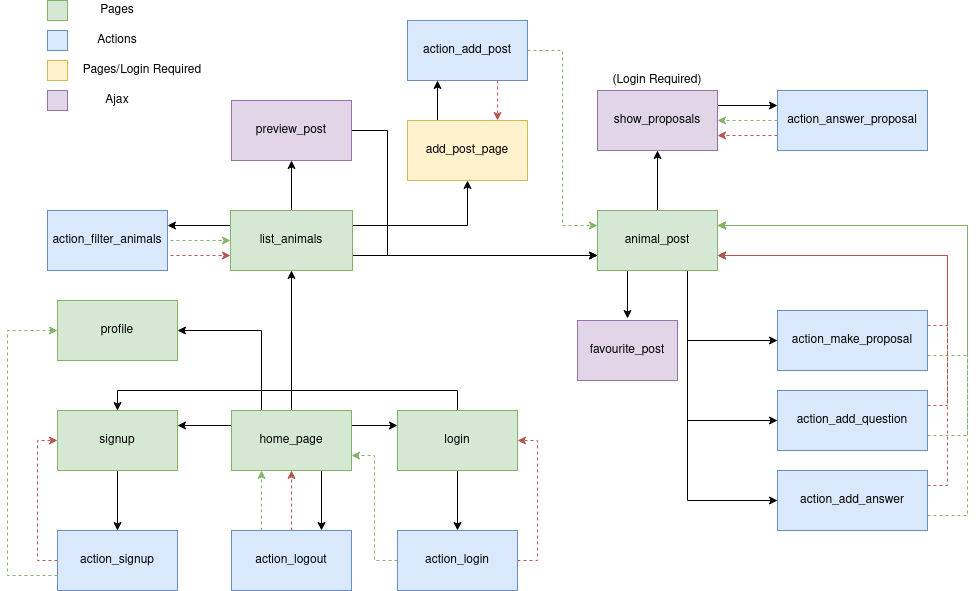

The diagram above was exported from draw.io. Its source (the exported page's mxGraphModel, read from the mxfile embedded in the PNG):
<mxGraphModel dx="1422" dy="796" grid="1" gridSize="10" guides="1" tooltips="1" connect="1" arrows="1" fold="1" page="1" pageScale="1" pageWidth="827" pageHeight="1169" math="0" shadow="0">
  <root>
    <mxCell id="0" />
    <mxCell id="1" parent="0" />
    <mxCell id="7VbJM1r4_z_jr_okdKqC-8" style="edgeStyle=orthogonalEdgeStyle;rounded=0;orthogonalLoop=1;jettySize=auto;html=1;exitX=0;exitY=0.25;exitDx=0;exitDy=0;entryX=1;entryY=0.25;entryDx=0;entryDy=0;" parent="1" source="7VbJM1r4_z_jr_okdKqC-1" target="7VbJM1r4_z_jr_okdKqC-2" edge="1">
      <mxGeometry relative="1" as="geometry" />
    </mxCell>
    <mxCell id="jqRvhwwpTAMyasY6WVKT-3" style="edgeStyle=orthogonalEdgeStyle;rounded=0;orthogonalLoop=1;jettySize=auto;html=1;exitX=1;exitY=0.25;exitDx=0;exitDy=0;entryX=0;entryY=0.25;entryDx=0;entryDy=0;" parent="1" source="7VbJM1r4_z_jr_okdKqC-1" target="jqRvhwwpTAMyasY6WVKT-21" edge="1">
      <mxGeometry relative="1" as="geometry">
        <Array as="points" />
      </mxGeometry>
    </mxCell>
    <mxCell id="jqRvhwwpTAMyasY6WVKT-4" style="edgeStyle=orthogonalEdgeStyle;rounded=0;orthogonalLoop=1;jettySize=auto;html=1;exitX=0.75;exitY=1;exitDx=0;exitDy=0;entryX=0.75;entryY=0;entryDx=0;entryDy=0;" parent="1" source="7VbJM1r4_z_jr_okdKqC-1" target="7VbJM1r4_z_jr_okdKqC-3" edge="1">
      <mxGeometry relative="1" as="geometry" />
    </mxCell>
    <mxCell id="jqRvhwwpTAMyasY6WVKT-7" style="edgeStyle=orthogonalEdgeStyle;rounded=0;orthogonalLoop=1;jettySize=auto;html=1;exitX=0.5;exitY=0;exitDx=0;exitDy=0;entryX=0.5;entryY=1;entryDx=0;entryDy=0;" parent="1" source="7VbJM1r4_z_jr_okdKqC-1" target="wE_pWC_oFrWQAzYefzeZ-1" edge="1">
      <mxGeometry relative="1" as="geometry" />
    </mxCell>
    <mxCell id="anlWSfdA1dWf7ep_q9Ns-2" style="edgeStyle=orthogonalEdgeStyle;rounded=0;orthogonalLoop=1;jettySize=auto;html=1;exitX=0.25;exitY=0;exitDx=0;exitDy=0;entryX=1;entryY=0.5;entryDx=0;entryDy=0;" edge="1" parent="1" source="7VbJM1r4_z_jr_okdKqC-1" target="anlWSfdA1dWf7ep_q9Ns-1">
      <mxGeometry relative="1" as="geometry" />
    </mxCell>
    <mxCell id="7VbJM1r4_z_jr_okdKqC-1" value="&lt;div&gt;home_page&lt;/div&gt;" style="rounded=0;whiteSpace=wrap;html=1;fillColor=#d5e8d4;strokeColor=#82b366;" parent="1" vertex="1">
      <mxGeometry x="284" y="470" width="120" height="60" as="geometry" />
    </mxCell>
    <mxCell id="7VbJM1r4_z_jr_okdKqC-5" style="edgeStyle=orthogonalEdgeStyle;rounded=0;orthogonalLoop=1;jettySize=auto;html=1;exitX=0.5;exitY=1;exitDx=0;exitDy=0;entryX=0.5;entryY=0;entryDx=0;entryDy=0;" parent="1" source="7VbJM1r4_z_jr_okdKqC-2" target="7VbJM1r4_z_jr_okdKqC-4" edge="1">
      <mxGeometry relative="1" as="geometry" />
    </mxCell>
    <mxCell id="7VbJM1r4_z_jr_okdKqC-2" value="signup" style="rounded=0;whiteSpace=wrap;html=1;fillColor=#d5e8d4;strokeColor=#82b366;" parent="1" vertex="1">
      <mxGeometry x="110" y="470" width="120" height="60" as="geometry" />
    </mxCell>
    <mxCell id="7VbJM1r4_z_jr_okdKqC-6" style="edgeStyle=orthogonalEdgeStyle;rounded=0;orthogonalLoop=1;jettySize=auto;html=1;exitX=0.25;exitY=0;exitDx=0;exitDy=0;entryX=0.25;entryY=1;entryDx=0;entryDy=0;fillColor=#d5e8d4;strokeColor=#82b366;dashed=1;" parent="1" source="7VbJM1r4_z_jr_okdKqC-3" target="7VbJM1r4_z_jr_okdKqC-1" edge="1">
      <mxGeometry relative="1" as="geometry" />
    </mxCell>
    <mxCell id="jqRvhwwpTAMyasY6WVKT-29" style="edgeStyle=orthogonalEdgeStyle;rounded=0;orthogonalLoop=1;jettySize=auto;html=1;exitX=0.5;exitY=0;exitDx=0;exitDy=0;entryX=0.5;entryY=1;entryDx=0;entryDy=0;fillColor=#f8cecc;strokeColor=#b85450;dashed=1;" parent="1" source="7VbJM1r4_z_jr_okdKqC-3" target="7VbJM1r4_z_jr_okdKqC-1" edge="1">
      <mxGeometry relative="1" as="geometry" />
    </mxCell>
    <mxCell id="7VbJM1r4_z_jr_okdKqC-3" value="action_logout" style="rounded=0;whiteSpace=wrap;html=1;fillColor=#dae8fc;strokeColor=#6c8ebf;" parent="1" vertex="1">
      <mxGeometry x="284" y="590" width="120" height="60" as="geometry" />
    </mxCell>
    <mxCell id="7VbJM1r4_z_jr_okdKqC-20" style="edgeStyle=orthogonalEdgeStyle;rounded=0;orthogonalLoop=1;jettySize=auto;html=1;exitX=0;exitY=0.5;exitDx=0;exitDy=0;entryX=0;entryY=0.5;entryDx=0;entryDy=0;dashed=1;fillColor=#f8cecc;strokeColor=#b85450;" parent="1" source="7VbJM1r4_z_jr_okdKqC-4" target="7VbJM1r4_z_jr_okdKqC-2" edge="1">
      <mxGeometry relative="1" as="geometry" />
    </mxCell>
    <mxCell id="anlWSfdA1dWf7ep_q9Ns-4" style="edgeStyle=orthogonalEdgeStyle;rounded=0;orthogonalLoop=1;jettySize=auto;html=1;exitX=0;exitY=0.75;exitDx=0;exitDy=0;entryX=0;entryY=0.5;entryDx=0;entryDy=0;dashed=1;fillColor=#d5e8d4;strokeColor=#82b366;" edge="1" parent="1" source="7VbJM1r4_z_jr_okdKqC-4" target="anlWSfdA1dWf7ep_q9Ns-1">
      <mxGeometry relative="1" as="geometry">
        <Array as="points">
          <mxPoint x="60" y="635" />
          <mxPoint x="60" y="390" />
        </Array>
      </mxGeometry>
    </mxCell>
    <mxCell id="7VbJM1r4_z_jr_okdKqC-4" value="action_signup" style="rounded=0;whiteSpace=wrap;html=1;fillColor=#dae8fc;strokeColor=#6c8ebf;" parent="1" vertex="1">
      <mxGeometry x="110" y="590" width="120" height="60" as="geometry" />
    </mxCell>
    <mxCell id="jqRvhwwpTAMyasY6WVKT-2" style="edgeStyle=orthogonalEdgeStyle;rounded=0;orthogonalLoop=1;jettySize=auto;html=1;exitX=0;exitY=0.5;exitDx=0;exitDy=0;entryX=1;entryY=0.75;entryDx=0;entryDy=0;fillColor=#d5e8d4;strokeColor=#82b366;dashed=1;" parent="1" source="7VbJM1r4_z_jr_okdKqC-12" target="7VbJM1r4_z_jr_okdKqC-1" edge="1">
      <mxGeometry relative="1" as="geometry">
        <mxPoint x="410" y="515" as="targetPoint" />
      </mxGeometry>
    </mxCell>
    <mxCell id="jqRvhwwpTAMyasY6WVKT-23" style="edgeStyle=orthogonalEdgeStyle;rounded=0;orthogonalLoop=1;jettySize=auto;html=1;exitX=1;exitY=0.5;exitDx=0;exitDy=0;entryX=1;entryY=0.5;entryDx=0;entryDy=0;fillColor=#f8cecc;strokeColor=#b85450;dashed=1;" parent="1" source="7VbJM1r4_z_jr_okdKqC-12" target="jqRvhwwpTAMyasY6WVKT-21" edge="1">
      <mxGeometry relative="1" as="geometry" />
    </mxCell>
    <mxCell id="7VbJM1r4_z_jr_okdKqC-12" value="action_login" style="rounded=0;whiteSpace=wrap;html=1;fillColor=#dae8fc;strokeColor=#6c8ebf;" parent="1" vertex="1">
      <mxGeometry x="450" y="590" width="120" height="60" as="geometry" />
    </mxCell>
    <mxCell id="jqRvhwwpTAMyasY6WVKT-8" style="edgeStyle=orthogonalEdgeStyle;rounded=0;orthogonalLoop=1;jettySize=auto;html=1;exitX=1;exitY=0.75;exitDx=0;exitDy=0;entryX=0;entryY=0.75;entryDx=0;entryDy=0;" parent="1" source="wE_pWC_oFrWQAzYefzeZ-1" target="jqRvhwwpTAMyasY6WVKT-6" edge="1">
      <mxGeometry relative="1" as="geometry" />
    </mxCell>
    <mxCell id="sU_Zfm6bdwr9XpEjXtP4-13" style="edgeStyle=orthogonalEdgeStyle;rounded=0;orthogonalLoop=1;jettySize=auto;html=1;exitX=1;exitY=0.25;exitDx=0;exitDy=0;" parent="1" source="wE_pWC_oFrWQAzYefzeZ-1" target="sU_Zfm6bdwr9XpEjXtP4-12" edge="1">
      <mxGeometry relative="1" as="geometry" />
    </mxCell>
    <mxCell id="sU_Zfm6bdwr9XpEjXtP4-20" style="edgeStyle=orthogonalEdgeStyle;rounded=0;orthogonalLoop=1;jettySize=auto;html=1;exitX=0;exitY=0.25;exitDx=0;exitDy=0;entryX=1;entryY=0.25;entryDx=0;entryDy=0;" parent="1" source="wE_pWC_oFrWQAzYefzeZ-1" target="wE_pWC_oFrWQAzYefzeZ-3" edge="1">
      <mxGeometry relative="1" as="geometry" />
    </mxCell>
    <mxCell id="sU_Zfm6bdwr9XpEjXtP4-23" style="edgeStyle=orthogonalEdgeStyle;rounded=0;orthogonalLoop=1;jettySize=auto;html=1;exitX=0.5;exitY=0;exitDx=0;exitDy=0;entryX=0.5;entryY=1;entryDx=0;entryDy=0;" parent="1" source="wE_pWC_oFrWQAzYefzeZ-1" target="sU_Zfm6bdwr9XpEjXtP4-24" edge="1">
      <mxGeometry relative="1" as="geometry">
        <mxPoint x="344" y="220" as="targetPoint" />
      </mxGeometry>
    </mxCell>
    <mxCell id="wE_pWC_oFrWQAzYefzeZ-1" value="list_animals" style="rounded=0;whiteSpace=wrap;html=1;fillColor=#d5e8d4;strokeColor=#82b366;" parent="1" vertex="1">
      <mxGeometry x="283" y="270" width="122" height="60" as="geometry" />
    </mxCell>
    <mxCell id="jqRvhwwpTAMyasY6WVKT-30" style="edgeStyle=orthogonalEdgeStyle;rounded=0;orthogonalLoop=1;jettySize=auto;html=1;exitX=1;exitY=0.5;exitDx=0;exitDy=0;entryX=0;entryY=0.75;entryDx=0;entryDy=0;dashed=1;fillColor=#f8cecc;strokeColor=#b85450;" parent="1" source="wE_pWC_oFrWQAzYefzeZ-3" target="wE_pWC_oFrWQAzYefzeZ-1" edge="1">
      <mxGeometry relative="1" as="geometry">
        <Array as="points">
          <mxPoint x="220" y="315" />
        </Array>
      </mxGeometry>
    </mxCell>
    <mxCell id="sU_Zfm6bdwr9XpEjXtP4-19" style="edgeStyle=orthogonalEdgeStyle;rounded=0;orthogonalLoop=1;jettySize=auto;html=1;exitX=1;exitY=0.25;exitDx=0;exitDy=0;entryX=0;entryY=0.5;entryDx=0;entryDy=0;dashed=1;fillColor=#d5e8d4;strokeColor=#82b366;" parent="1" source="wE_pWC_oFrWQAzYefzeZ-3" target="wE_pWC_oFrWQAzYefzeZ-1" edge="1">
      <mxGeometry relative="1" as="geometry">
        <Array as="points">
          <mxPoint x="220" y="300" />
        </Array>
      </mxGeometry>
    </mxCell>
    <mxCell id="wE_pWC_oFrWQAzYefzeZ-3" value="&lt;div&gt;action_filter_animals&lt;/div&gt;" style="rounded=0;whiteSpace=wrap;html=1;fillColor=#dae8fc;strokeColor=#6c8ebf;" parent="1" vertex="1">
      <mxGeometry x="100" y="270" width="120" height="60" as="geometry" />
    </mxCell>
    <mxCell id="jqRvhwwpTAMyasY6WVKT-10" style="edgeStyle=orthogonalEdgeStyle;rounded=0;orthogonalLoop=1;jettySize=auto;html=1;exitX=0.75;exitY=1;exitDx=0;exitDy=0;entryX=0;entryY=0.5;entryDx=0;entryDy=0;" parent="1" source="jqRvhwwpTAMyasY6WVKT-6" target="jqRvhwwpTAMyasY6WVKT-9" edge="1">
      <mxGeometry relative="1" as="geometry" />
    </mxCell>
    <mxCell id="jqRvhwwpTAMyasY6WVKT-12" style="edgeStyle=orthogonalEdgeStyle;rounded=0;orthogonalLoop=1;jettySize=auto;html=1;exitX=0.75;exitY=1;exitDx=0;exitDy=0;entryX=0;entryY=0.5;entryDx=0;entryDy=0;" parent="1" source="jqRvhwwpTAMyasY6WVKT-6" target="jqRvhwwpTAMyasY6WVKT-13" edge="1">
      <mxGeometry relative="1" as="geometry">
        <mxPoint x="740" y="200" as="targetPoint" />
      </mxGeometry>
    </mxCell>
    <mxCell id="jqRvhwwpTAMyasY6WVKT-16" style="edgeStyle=orthogonalEdgeStyle;rounded=0;orthogonalLoop=1;jettySize=auto;html=1;exitX=0.75;exitY=1;exitDx=0;exitDy=0;entryX=0;entryY=0.5;entryDx=0;entryDy=0;" parent="1" source="jqRvhwwpTAMyasY6WVKT-6" target="jqRvhwwpTAMyasY6WVKT-15" edge="1">
      <mxGeometry relative="1" as="geometry" />
    </mxCell>
    <mxCell id="sU_Zfm6bdwr9XpEjXtP4-3" style="edgeStyle=orthogonalEdgeStyle;rounded=0;orthogonalLoop=1;jettySize=auto;html=1;exitX=0.5;exitY=0;exitDx=0;exitDy=0;entryX=0.5;entryY=1;entryDx=0;entryDy=0;" parent="1" source="jqRvhwwpTAMyasY6WVKT-6" target="sU_Zfm6bdwr9XpEjXtP4-2" edge="1">
      <mxGeometry relative="1" as="geometry" />
    </mxCell>
    <mxCell id="sU_Zfm6bdwr9XpEjXtP4-26" style="edgeStyle=orthogonalEdgeStyle;rounded=0;orthogonalLoop=1;jettySize=auto;html=1;exitX=0.25;exitY=1;exitDx=0;exitDy=0;" parent="1" source="jqRvhwwpTAMyasY6WVKT-6" edge="1">
      <mxGeometry relative="1" as="geometry">
        <mxPoint x="680" y="378" as="targetPoint" />
      </mxGeometry>
    </mxCell>
    <mxCell id="jqRvhwwpTAMyasY6WVKT-6" value="animal_post" style="rounded=0;whiteSpace=wrap;html=1;fillColor=#d5e8d4;strokeColor=#82b366;" parent="1" vertex="1">
      <mxGeometry x="650" y="270" width="120" height="60" as="geometry" />
    </mxCell>
    <mxCell id="jqRvhwwpTAMyasY6WVKT-11" style="edgeStyle=orthogonalEdgeStyle;rounded=0;orthogonalLoop=1;jettySize=auto;html=1;exitX=1;exitY=0.75;exitDx=0;exitDy=0;entryX=1;entryY=0.25;entryDx=0;entryDy=0;fillColor=#d5e8d4;strokeColor=#82b366;dashed=1;" parent="1" source="jqRvhwwpTAMyasY6WVKT-9" target="jqRvhwwpTAMyasY6WVKT-6" edge="1">
      <mxGeometry relative="1" as="geometry">
        <Array as="points">
          <mxPoint x="1020" y="415" />
          <mxPoint x="1020" y="285" />
        </Array>
      </mxGeometry>
    </mxCell>
    <mxCell id="jqRvhwwpTAMyasY6WVKT-24" style="edgeStyle=orthogonalEdgeStyle;rounded=0;orthogonalLoop=1;jettySize=auto;html=1;exitX=1;exitY=0.25;exitDx=0;exitDy=0;entryX=1;entryY=0.75;entryDx=0;entryDy=0;dashed=1;fillColor=#f8cecc;strokeColor=#b85450;" parent="1" source="jqRvhwwpTAMyasY6WVKT-9" target="jqRvhwwpTAMyasY6WVKT-6" edge="1">
      <mxGeometry relative="1" as="geometry" />
    </mxCell>
    <mxCell id="jqRvhwwpTAMyasY6WVKT-9" value="&lt;div&gt;action_make_proposal&lt;/div&gt;" style="rounded=0;whiteSpace=wrap;html=1;fillColor=#dae8fc;strokeColor=#6c8ebf;" parent="1" vertex="1">
      <mxGeometry x="830" y="370" width="150" height="60" as="geometry" />
    </mxCell>
    <mxCell id="jqRvhwwpTAMyasY6WVKT-14" style="edgeStyle=orthogonalEdgeStyle;rounded=0;orthogonalLoop=1;jettySize=auto;html=1;exitX=1;exitY=0.75;exitDx=0;exitDy=0;entryX=1;entryY=0.25;entryDx=0;entryDy=0;fillColor=#d5e8d4;strokeColor=#82b366;dashed=1;" parent="1" source="jqRvhwwpTAMyasY6WVKT-13" target="jqRvhwwpTAMyasY6WVKT-6" edge="1">
      <mxGeometry relative="1" as="geometry">
        <Array as="points">
          <mxPoint x="1020" y="495" />
          <mxPoint x="1020" y="285" />
        </Array>
      </mxGeometry>
    </mxCell>
    <mxCell id="jqRvhwwpTAMyasY6WVKT-25" style="edgeStyle=orthogonalEdgeStyle;rounded=0;orthogonalLoop=1;jettySize=auto;html=1;exitX=1;exitY=0.25;exitDx=0;exitDy=0;entryX=1;entryY=0.75;entryDx=0;entryDy=0;dashed=1;fillColor=#f8cecc;strokeColor=#b85450;" parent="1" source="jqRvhwwpTAMyasY6WVKT-13" target="jqRvhwwpTAMyasY6WVKT-6" edge="1">
      <mxGeometry relative="1" as="geometry" />
    </mxCell>
    <mxCell id="jqRvhwwpTAMyasY6WVKT-13" value="action_add_question" style="rounded=0;whiteSpace=wrap;html=1;fillColor=#dae8fc;strokeColor=#6c8ebf;" parent="1" vertex="1">
      <mxGeometry x="830" y="450" width="150" height="60" as="geometry" />
    </mxCell>
    <mxCell id="jqRvhwwpTAMyasY6WVKT-17" style="edgeStyle=orthogonalEdgeStyle;rounded=0;orthogonalLoop=1;jettySize=auto;html=1;exitX=1;exitY=0.75;exitDx=0;exitDy=0;entryX=1;entryY=0.25;entryDx=0;entryDy=0;dashed=1;fillColor=#d5e8d4;strokeColor=#82b366;" parent="1" source="jqRvhwwpTAMyasY6WVKT-15" target="jqRvhwwpTAMyasY6WVKT-6" edge="1">
      <mxGeometry relative="1" as="geometry">
        <Array as="points">
          <mxPoint x="1020" y="575" />
          <mxPoint x="1020" y="285" />
        </Array>
      </mxGeometry>
    </mxCell>
    <mxCell id="jqRvhwwpTAMyasY6WVKT-27" style="edgeStyle=orthogonalEdgeStyle;rounded=0;orthogonalLoop=1;jettySize=auto;html=1;exitX=1;exitY=0.25;exitDx=0;exitDy=0;entryX=1;entryY=0.75;entryDx=0;entryDy=0;dashed=1;fillColor=#f8cecc;strokeColor=#b85450;" parent="1" source="jqRvhwwpTAMyasY6WVKT-15" target="jqRvhwwpTAMyasY6WVKT-6" edge="1">
      <mxGeometry relative="1" as="geometry" />
    </mxCell>
    <mxCell id="jqRvhwwpTAMyasY6WVKT-15" value="action_add_answer" style="rounded=0;whiteSpace=wrap;html=1;fillColor=#dae8fc;strokeColor=#6c8ebf;" parent="1" vertex="1">
      <mxGeometry x="830" y="530" width="150" height="60" as="geometry" />
    </mxCell>
    <mxCell id="jqRvhwwpTAMyasY6WVKT-22" style="edgeStyle=orthogonalEdgeStyle;rounded=0;orthogonalLoop=1;jettySize=auto;html=1;exitX=0.5;exitY=1;exitDx=0;exitDy=0;entryX=0.5;entryY=0;entryDx=0;entryDy=0;" parent="1" source="jqRvhwwpTAMyasY6WVKT-21" target="7VbJM1r4_z_jr_okdKqC-12" edge="1">
      <mxGeometry relative="1" as="geometry" />
    </mxCell>
    <mxCell id="jqRvhwwpTAMyasY6WVKT-28" style="edgeStyle=orthogonalEdgeStyle;rounded=0;orthogonalLoop=1;jettySize=auto;html=1;exitX=0.5;exitY=0;exitDx=0;exitDy=0;entryX=0.5;entryY=0;entryDx=0;entryDy=0;" parent="1" source="jqRvhwwpTAMyasY6WVKT-21" target="7VbJM1r4_z_jr_okdKqC-2" edge="1">
      <mxGeometry relative="1" as="geometry" />
    </mxCell>
    <mxCell id="jqRvhwwpTAMyasY6WVKT-21" value="&lt;div&gt;login&lt;/div&gt;" style="rounded=0;whiteSpace=wrap;html=1;fillColor=#d5e8d4;strokeColor=#82b366;" parent="1" vertex="1">
      <mxGeometry x="450" y="470" width="120" height="60" as="geometry" />
    </mxCell>
    <mxCell id="sU_Zfm6bdwr9XpEjXtP4-9" style="edgeStyle=orthogonalEdgeStyle;rounded=0;orthogonalLoop=1;jettySize=auto;html=1;exitX=1;exitY=0.25;exitDx=0;exitDy=0;entryX=0;entryY=0.25;entryDx=0;entryDy=0;" parent="1" source="sU_Zfm6bdwr9XpEjXtP4-2" target="sU_Zfm6bdwr9XpEjXtP4-8" edge="1">
      <mxGeometry relative="1" as="geometry" />
    </mxCell>
    <mxCell id="sU_Zfm6bdwr9XpEjXtP4-2" value="show_proposals" style="rounded=0;whiteSpace=wrap;html=1;strokeColor=#9673a6;fillColor=#e1d5e7;" parent="1" vertex="1">
      <mxGeometry x="650" y="150" width="120" height="60" as="geometry" />
    </mxCell>
    <mxCell id="sU_Zfm6bdwr9XpEjXtP4-6" value="" style="rounded=0;whiteSpace=wrap;html=1;fillColor=#fff2cc;strokeColor=#d6b656;" parent="1" vertex="1">
      <mxGeometry x="100" y="120" width="20" height="20" as="geometry" />
    </mxCell>
    <mxCell id="sU_Zfm6bdwr9XpEjXtP4-7" value="Pages/Login Required" style="text;html=1;strokeColor=none;fillColor=none;align=center;verticalAlign=middle;whiteSpace=wrap;rounded=0;" parent="1" vertex="1">
      <mxGeometry x="130" y="120" width="130" height="20" as="geometry" />
    </mxCell>
    <mxCell id="sU_Zfm6bdwr9XpEjXtP4-10" style="edgeStyle=orthogonalEdgeStyle;rounded=0;orthogonalLoop=1;jettySize=auto;html=1;exitX=0;exitY=0.5;exitDx=0;exitDy=0;entryX=1;entryY=0.5;entryDx=0;entryDy=0;fillColor=#d5e8d4;strokeColor=#82b366;dashed=1;" parent="1" source="sU_Zfm6bdwr9XpEjXtP4-8" target="sU_Zfm6bdwr9XpEjXtP4-2" edge="1">
      <mxGeometry relative="1" as="geometry" />
    </mxCell>
    <mxCell id="sU_Zfm6bdwr9XpEjXtP4-11" style="edgeStyle=orthogonalEdgeStyle;rounded=0;orthogonalLoop=1;jettySize=auto;html=1;exitX=0;exitY=0.75;exitDx=0;exitDy=0;entryX=1;entryY=0.75;entryDx=0;entryDy=0;fillColor=#f8cecc;strokeColor=#b85450;dashed=1;" parent="1" source="sU_Zfm6bdwr9XpEjXtP4-8" target="sU_Zfm6bdwr9XpEjXtP4-2" edge="1">
      <mxGeometry relative="1" as="geometry" />
    </mxCell>
    <mxCell id="sU_Zfm6bdwr9XpEjXtP4-8" value="action_answer_proposal" style="rounded=0;whiteSpace=wrap;html=1;fillColor=#dae8fc;strokeColor=#6c8ebf;" parent="1" vertex="1">
      <mxGeometry x="830" y="150" width="150" height="60" as="geometry" />
    </mxCell>
    <mxCell id="sU_Zfm6bdwr9XpEjXtP4-16" style="edgeStyle=orthogonalEdgeStyle;rounded=0;orthogonalLoop=1;jettySize=auto;html=1;exitX=0.25;exitY=0;exitDx=0;exitDy=0;entryX=0.25;entryY=1;entryDx=0;entryDy=0;" parent="1" source="sU_Zfm6bdwr9XpEjXtP4-12" target="sU_Zfm6bdwr9XpEjXtP4-14" edge="1">
      <mxGeometry relative="1" as="geometry" />
    </mxCell>
    <mxCell id="sU_Zfm6bdwr9XpEjXtP4-12" value="add_post_page" style="rounded=0;whiteSpace=wrap;html=1;fillColor=#fff2cc;strokeColor=#d6b656;" parent="1" vertex="1">
      <mxGeometry x="460" y="180" width="120" height="60" as="geometry" />
    </mxCell>
    <mxCell id="sU_Zfm6bdwr9XpEjXtP4-17" style="edgeStyle=orthogonalEdgeStyle;rounded=0;orthogonalLoop=1;jettySize=auto;html=1;exitX=0.75;exitY=1;exitDx=0;exitDy=0;entryX=0.75;entryY=0;entryDx=0;entryDy=0;dashed=1;fillColor=#f8cecc;strokeColor=#b85450;" parent="1" source="sU_Zfm6bdwr9XpEjXtP4-14" target="sU_Zfm6bdwr9XpEjXtP4-12" edge="1">
      <mxGeometry relative="1" as="geometry" />
    </mxCell>
    <mxCell id="sU_Zfm6bdwr9XpEjXtP4-18" style="edgeStyle=orthogonalEdgeStyle;rounded=0;orthogonalLoop=1;jettySize=auto;html=1;exitX=1;exitY=0.5;exitDx=0;exitDy=0;entryX=0;entryY=0.25;entryDx=0;entryDy=0;dashed=1;fillColor=#d5e8d4;strokeColor=#82b366;" parent="1" source="sU_Zfm6bdwr9XpEjXtP4-14" target="jqRvhwwpTAMyasY6WVKT-6" edge="1">
      <mxGeometry relative="1" as="geometry" />
    </mxCell>
    <mxCell id="sU_Zfm6bdwr9XpEjXtP4-14" value="&lt;div&gt;action_add_post&lt;/div&gt;" style="rounded=0;whiteSpace=wrap;html=1;fillColor=#dae8fc;strokeColor=#6c8ebf;" parent="1" vertex="1">
      <mxGeometry x="460" y="80" width="120" height="60" as="geometry" />
    </mxCell>
    <mxCell id="sU_Zfm6bdwr9XpEjXtP4-21" value="" style="rounded=0;whiteSpace=wrap;html=1;fillColor=#e1d5e7;strokeColor=#9673a6;" parent="1" vertex="1">
      <mxGeometry x="100" y="150" width="20" height="20" as="geometry" />
    </mxCell>
    <mxCell id="sU_Zfm6bdwr9XpEjXtP4-22" value="&lt;div&gt;Ajax&lt;/div&gt;" style="text;html=1;strokeColor=none;fillColor=none;align=center;verticalAlign=middle;whiteSpace=wrap;rounded=0;" parent="1" vertex="1">
      <mxGeometry x="150" y="150" width="40" height="20" as="geometry" />
    </mxCell>
    <mxCell id="sU_Zfm6bdwr9XpEjXtP4-31" style="edgeStyle=orthogonalEdgeStyle;rounded=0;orthogonalLoop=1;jettySize=auto;html=1;exitX=1;exitY=0.5;exitDx=0;exitDy=0;entryX=0;entryY=0.75;entryDx=0;entryDy=0;" parent="1" source="sU_Zfm6bdwr9XpEjXtP4-24" target="jqRvhwwpTAMyasY6WVKT-6" edge="1">
      <mxGeometry relative="1" as="geometry">
        <Array as="points">
          <mxPoint x="440" y="190" />
          <mxPoint x="440" y="315" />
        </Array>
      </mxGeometry>
    </mxCell>
    <mxCell id="sU_Zfm6bdwr9XpEjXtP4-24" value="preview_post" style="rounded=0;whiteSpace=wrap;html=1;fillColor=#e1d5e7;strokeColor=#9673a6;" parent="1" vertex="1">
      <mxGeometry x="284" y="160" width="120" height="60" as="geometry" />
    </mxCell>
    <mxCell id="sU_Zfm6bdwr9XpEjXtP4-25" value="favourite_post" style="rounded=0;whiteSpace=wrap;html=1;fillColor=#e1d5e7;strokeColor=#9673a6;" parent="1" vertex="1">
      <mxGeometry x="630" y="380" width="100" height="60" as="geometry" />
    </mxCell>
    <mxCell id="sU_Zfm6bdwr9XpEjXtP4-27" value="" style="rounded=0;whiteSpace=wrap;html=1;fillColor=#dae8fc;strokeColor=#6c8ebf;" parent="1" vertex="1">
      <mxGeometry x="100" y="90" width="20" height="20" as="geometry" />
    </mxCell>
    <mxCell id="sU_Zfm6bdwr9XpEjXtP4-28" value="Actions" style="text;html=1;strokeColor=none;fillColor=none;align=center;verticalAlign=middle;whiteSpace=wrap;rounded=0;" parent="1" vertex="1">
      <mxGeometry x="120" y="90" width="100" height="20" as="geometry" />
    </mxCell>
    <mxCell id="sU_Zfm6bdwr9XpEjXtP4-29" value="" style="rounded=0;whiteSpace=wrap;html=1;fillColor=#d5e8d4;strokeColor=#82b366;" parent="1" vertex="1">
      <mxGeometry x="100" y="60" width="20" height="20" as="geometry" />
    </mxCell>
    <mxCell id="sU_Zfm6bdwr9XpEjXtP4-30" value="Pages" style="text;html=1;strokeColor=none;fillColor=none;align=center;verticalAlign=middle;whiteSpace=wrap;rounded=0;" parent="1" vertex="1">
      <mxGeometry x="120" y="60" width="100" height="20" as="geometry" />
    </mxCell>
    <mxCell id="sU_Zfm6bdwr9XpEjXtP4-32" value="(Login Required)" style="text;html=1;strokeColor=none;fillColor=none;align=center;verticalAlign=middle;whiteSpace=wrap;rounded=0;" parent="1" vertex="1">
      <mxGeometry x="650" y="130" width="120" height="20" as="geometry" />
    </mxCell>
    <mxCell id="anlWSfdA1dWf7ep_q9Ns-1" value="profile" style="rounded=0;whiteSpace=wrap;html=1;fillColor=#d5e8d4;strokeColor=#82b366;" vertex="1" parent="1">
      <mxGeometry x="110" y="360" width="120" height="60" as="geometry" />
    </mxCell>
  </root>
</mxGraphModel>